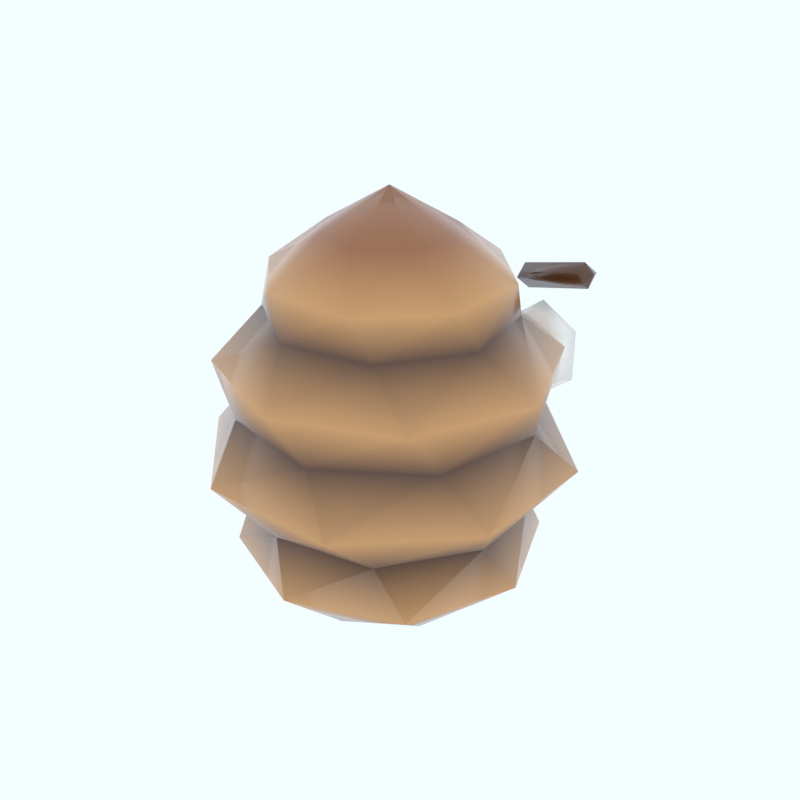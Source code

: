 # Source: boss-cone.blend  (saved by Blender 5.2.45; exported with 4.5.12 LTS)
import bpy
from mathutils import Matrix  # noqa: F401  (used for matrix-valued properties, if any)

bpy.ops.wm.read_factory_settings(use_empty=True)
scene = bpy.context.scene
scene.name = 'Scene'

# ---- collections
col_collection = bpy.data.collections.new('Collection'); scene.collection.children.link(col_collection)

# ---- materials (node trees are filled in below, after node groups)
mat_farm_gloss = bpy.data.materials.new('farm_gloss')

# ---- material node trees
mat_farm_gloss.use_nodes = True; mat_farm_gloss.node_tree.nodes.clear()
_N = mat_farm_gloss.node_tree.nodes; _L = mat_farm_gloss.node_tree.links
n0 = _N.new('ShaderNodeBsdfPrincipled'); n0.name = 'Principled BSDF'; n0.location = (-200, 100)
n0.inputs[2].default_value = 0.26
n0.inputs[10].default_value = 0.005
n0.inputs[19].default_value = 0.35
n0.inputs[20].default_value = 0.12
n1 = _N.new('ShaderNodeOutputMaterial'); n1.name = 'Material Output'; n1.location = (200, 100)
n2 = _N.new('ShaderNodeVertexColor'); n2.name = 'Color Attribute'; n2.location = (0, 0)
n2.layer_name = 'Col'
_L.new(n0.outputs[0], n1.inputs[0])
_L.new(n2.outputs[0], n0.inputs[0])
n1.is_active_output = True

# ---- world
world_w = bpy.data.worlds.new('W'); scene.world = world_w
world_w.use_nodes = True; world_w.node_tree.nodes.clear()
_N = world_w.node_tree.nodes; _L = world_w.node_tree.links
n0 = _N.new('ShaderNodeBackground'); n0.name = 'Background'; n0.location = (-200, 100)
n0.inputs[0].default_value = (0.78, 0.86, 0.95, 1.0)
n0.inputs[1].default_value = 1.15
n1 = _N.new('ShaderNodeOutputWorld'); n1.name = 'World Output'; n1.location = (200, 100)
_L.new(n0.outputs[0], n1.inputs[0])
n1.is_active_output = True

# ---- meshes
me_boss_cone = bpy.data.meshes.new('boss-cone')
me_boss_cone.from_pydata([(0.0, 0.0, 0.0), (0.0, 0.0, 0.198), (0.04414, 0.008779, 0.012), (0.025, 0.03742, 0.012), (-0.008779, 0.04414, 0.012), (-0.03742, 0.025, 0.012), (-0.04414, -0.008779, 0.012), (-0.025, -0.03742, 0.012), (0.008779, -0.04414, 0.012), (0.03742, -0.025, 0.012), (0.07, 0.0, 0.034), (0.0495, 0.0495, 0.034), (4.286e-18, 0.07, 0.034), (-0.0495, 0.0495, 0.034), (-0.07, 8.573e-18, 0.034), (-0.0495, -0.0495, 0.034), (-1.286e-17, -0.07, 0.034), (0.0495, -0.0495, 0.034), (0.05155, 0.03445, 0.056), (0.0121, 0.06081, 0.056), (-0.03445, 0.05155, 0.056), (-0.06081, 0.0121, 0.056), (-0.05155, -0.03445, 0.056), (-0.0121, -0.06081, 0.056), (0.03445, -0.05155, 0.056), (0.06081, -0.0121, 0.056), (0.07761, 0.03215, 0.08), (0.03215, 0.07761, 0.08), (-0.03215, 0.07761, 0.08), (-0.07761, 0.03215, 0.08), (-0.07761, -0.03215, 0.08), (-0.03215, -0.07761, 0.08), (0.03215, -0.07761, 0.08), (0.07761, -0.03215, 0.08), (0.06669, 0.01327, 0.102), (0.03778, 0.05654, 0.102), (-0.01327, 0.06669, 0.102), (-0.05654, 0.03778, 0.102), (-0.06669, -0.01327, 0.102), (-0.03778, -0.05654, 0.102), (0.01327, -0.06669, 0.102), (0.05654, -0.03778, 0.102), (0.076, 0.0, 0.124), (0.05374, 0.05374, 0.124), (4.654e-18, 0.076, 0.124), (-0.05374, 0.05374, 0.124), (-0.076, 9.307e-18, 0.124), (-0.05374, -0.05374, 0.124), (-1.396e-17, -0.076, 0.124), (0.05374, -0.05374, 0.124), (0.04573, 0.03056, 0.144), (0.01073, 0.05394, 0.144), (-0.03056, 0.04573, 0.144), (-0.05394, 0.01073, 0.144), (-0.04573, -0.03056, 0.144), (-0.01073, -0.05394, 0.144), (0.03056, -0.04573, 0.144), (0.05394, -0.01073, 0.144), (0.04989, 0.02066, 0.162), (0.02066, 0.04989, 0.162), (-0.02066, 0.04989, 0.162), (-0.04989, 0.02066, 0.162), (-0.04989, -0.02066, 0.162), (-0.02066, -0.04989, 0.162), (0.02066, -0.04989, 0.162), (0.04989, -0.02066, 0.162), (0.02942, 0.005853, 0.18), (0.01667, 0.02494, 0.18), (-0.005853, 0.02942, 0.18), (-0.02494, 0.01667, 0.18), (-0.02942, -0.005853, 0.18), (-0.01667, -0.02494, 0.18), (0.005853, -0.02942, 0.18), (0.02494, -0.01667, 0.18), (-0.03, 0.072, 0.1342), (-0.028, 0.083, 0.0939), (-0.03, 0.08153, 0.0979), (-0.03, 0.072, 0.0858), (-0.0224, 0.07915, 0.09995), (-0.01369, 0.07494, 0.1221), (-0.01369, 0.07494, 0.0979), (-0.0224, 0.07915, 0.112), (-0.028, 0.083, 0.1181), (-0.01992, 0.06429, 0.1221), (-0.01992, 0.06429, 0.0979), (0.03, 0.08153, 0.1221), (-0.01894, 0.08447, 0.112), (-0.04008, 0.06429, 0.1221), (-0.04008, 0.06429, 0.0979), (-0.01894, 0.08447, 0.09995), (0.03, 0.072, 0.1342), (-0.04631, 0.07494, 0.1221), (-0.04631, 0.07494, 0.0979), (-0.05386, 0.07288, 0.1512), (-0.028, 0.08776, 0.09995), (-0.03, 0.08153, 0.1221), (-0.008139, 0.08612, 0.1368), (-0.04833, 0.06824, 0.15), (-0.05167, 0.07352, 0.1443), (-0.0336, 0.07915, 0.09995), (-0.0336, 0.07915, 0.112), (-0.05167, 0.07976, 0.15), (-0.04833, 0.07448, 0.1557), (-0.03706, 0.08447, 0.09995), (-0.03706, 0.08447, 0.112), (-0.01033, 0.07924, 0.138), (-0.01367, 0.08452, 0.1323), (-0.01367, 0.09076, 0.138), (-0.028, 0.08776, 0.112), (-0.01033, 0.08548, 0.1437), (0.03, 0.08153, 0.0979), (0.03, 0.072, 0.0858), (0.04631, 0.07494, 0.1221), (0.028, 0.083, 0.0939), (0.04631, 0.07494, 0.0979), (0.0336, 0.07915, 0.09995), (0.04008, 0.06429, 0.1221), (0.0336, 0.07915, 0.112), (0.04008, 0.06429, 0.0979), (0.028, 0.083, 0.1181), (0.01992, 0.06429, 0.1221), (0.01992, 0.06429, 0.0979), (0.03706, 0.08447, 0.112), (0.01369, 0.07494, 0.1221), (0.03706, 0.08447, 0.09995), (0.01369, 0.07494, 0.0979), (0.05386, 0.07288, 0.1512), (0.028, 0.08776, 0.09995), (0.008139, 0.08612, 0.1368), (0.05167, 0.07976, 0.15), (0.05167, 0.07352, 0.1443), (0.0224, 0.07915, 0.09995), (0.0224, 0.07915, 0.112), (0.04833, 0.06824, 0.15), (0.04833, 0.07448, 0.1557), (0.01894, 0.08447, 0.09995), (0.01894, 0.08447, 0.112), (0.01367, 0.09076, 0.138), (0.01367, 0.08452, 0.1323), (0.01033, 0.07924, 0.138), (0.028, 0.08776, 0.112), (0.01033, 0.08548, 0.1437)], [], [(3, 2, 0), (66, 67, 1), (4, 3, 0), (67, 68, 1), (5, 4, 0), (68, 69, 1), (6, 5, 0), (69, 70, 1), (7, 6, 0), (70, 71, 1), (8, 7, 0), (71, 72, 1), (9, 8, 0), (72, 73, 1), (2, 9, 0), (73, 66, 1), (2, 3, 11, 10), (3, 4, 12, 11), (4, 5, 13, 12), (5, 6, 14, 13), (6, 7, 15, 14), (7, 8, 16, 15), (8, 9, 17, 16), (9, 2, 10, 17), (10, 11, 19, 18), (11, 12, 20, 19), (12, 13, 21, 20), (13, 14, 22, 21), (14, 15, 23, 22), (15, 16, 24, 23), (16, 17, 25, 24), (17, 10, 18, 25), (18, 19, 27, 26), (19, 20, 28, 27), (20, 21, 29, 28), (21, 22, 30, 29), (22, 23, 31, 30), (23, 24, 32, 31), (24, 25, 33, 32), (25, 18, 26, 33), (26, 27, 35, 34), (27, 28, 36, 35), (28, 29, 37, 36), (29, 30, 38, 37), (30, 31, 39, 38), (31, 32, 40, 39), (32, 33, 41, 40), (33, 26, 34, 41), (34, 35, 43, 42), (35, 36, 44, 43), (36, 37, 45, 44), (37, 38, 46, 45), (38, 39, 47, 46), (39, 40, 48, 47), (40, 41, 49, 48), (41, 34, 42, 49), (42, 43, 51, 50), (43, 44, 52, 51), (44, 45, 53, 52), (45, 46, 54, 53), (46, 47, 55, 54), (47, 48, 56, 55), (48, 49, 57, 56), (49, 42, 50, 57), (50, 51, 59, 58), (51, 52, 60, 59), (52, 53, 61, 60), (53, 54, 62, 61), (54, 55, 63, 62), (55, 56, 64, 63), (56, 57, 65, 64), (57, 50, 58, 65), (58, 59, 67, 66), (59, 60, 68, 67), (60, 61, 69, 68), (61, 62, 70, 69), (62, 63, 71, 70), (63, 64, 72, 71), (64, 65, 73, 72), (65, 58, 66, 73), (77, 76, 80), (76, 95, 79, 80), (95, 74, 79), (77, 80, 84), (80, 79, 83, 84), (79, 74, 83), (77, 84, 88), (84, 83, 87, 88), (83, 74, 87), (77, 88, 92), (88, 87, 91, 92), (87, 74, 91), (77, 92, 76), (92, 91, 95, 76), (91, 74, 95), (108, 82, 86), (94, 108, 86, 89), (75, 94, 89), (75, 89, 78), (89, 86, 81, 78), (86, 82, 81), (81, 82, 100), (78, 81, 100, 99), (75, 78, 99), (75, 99, 103), (99, 100, 104, 103), (100, 82, 104), (75, 103, 94), (103, 104, 108, 94), (104, 82, 108), (109, 107, 101, 102), (107, 106, 98, 101), (106, 105, 97, 98), (105, 109, 102, 97), (107, 109, 96), (102, 101, 93), (106, 107, 96), (101, 98, 93), (105, 106, 96), (98, 97, 93), (109, 105, 96), (97, 102, 93), (85, 90, 112), (110, 85, 112, 114), (111, 110, 114), (112, 90, 116), (114, 112, 116, 118), (111, 114, 118), (116, 90, 120), (118, 116, 120, 121), (111, 118, 121), (120, 90, 123), (121, 120, 123, 125), (111, 121, 125), (123, 90, 85), (125, 123, 85, 110), (111, 125, 110), (140, 119, 122), (127, 140, 122, 124), (113, 127, 124), (113, 124, 115), (124, 122, 117, 115), (122, 119, 117), (117, 119, 132), (115, 117, 132, 131), (113, 115, 131), (113, 131, 135), (131, 132, 136, 135), (132, 119, 136), (113, 135, 127), (135, 136, 140, 127), (136, 119, 140), (141, 139, 133, 134), (139, 138, 130, 133), (138, 137, 129, 130), (137, 141, 134, 129), (139, 141, 128), (134, 133, 126), (138, 139, 128), (133, 130, 126), (137, 138, 128), (130, 129, 126), (141, 137, 128), (129, 134, 126)])
me_boss_cone.polygons.foreach_set('use_smooth', [True] * 164)
_ca = me_boss_cone.color_attributes.new('Col', 'FLOAT_COLOR', 'CORNER')
_ca.data.foreach_set('color', [0.1022, 0.03689, 0.01161, 1.0, 0.1022, 0.03689, 0.01161, 1.0, 0.1022, 0.03689, 0.01161, 1.0, 0.3231, 0.117, 0.03434, 1.0, 0.3231, 0.117, 0.03434, 1.0, 0.3231, 0.117, 0.03434, 1.0, 0.1022, 0.03689, 0.01161, 1.0, 0.1022, 0.03689, 0.01161, 1.0, 0.1022, 0.03689, 0.01161, 1.0, 0.3231, 0.117, 0.03434, 1.0, 0.3231, 0.117, 0.03434, 1.0, 0.3231, 0.117, 0.03434, 1.0, 0.1022, 0.03689, 0.01161, 1.0, 0.1022, 0.03689, 0.01161, 1.0, 0.1022, 0.03689, 0.01161, 1.0, 0.3231, 0.117, 0.03434, 1.0, 0.3231, 0.117, 0.03434, 1.0, 0.3231, 0.117, 0.03434, 1.0, 0.1022, 0.03689, 0.01161, 1.0, 0.1022, 0.03689, 0.01161, 1.0, 0.1022, 0.03689, 0.01161, 1.0, 0.3231, 0.117, 0.03434, 1.0, 0.3231, 0.117, 0.03434, 1.0, 0.3231, 0.117, 0.03434, 1.0, 0.1022, 0.03689, 0.01161, 1.0, 0.1022, 0.03689, 0.01161, 1.0, 0.1022, 0.03689, 0.01161, 1.0, 0.3231, 0.117, 0.03434, 1.0, 0.3231, 0.117, 0.03434, 1.0, 0.3231, 0.117, 0.03434, 1.0, 0.1022, 0.03689, 0.01161, 1.0, 0.1022, 0.03689, 0.01161, 1.0, 0.1022, 0.03689, 0.01161, 1.0, 0.3231, 0.117, 0.03434, 1.0, 0.3231, 0.117, 0.03434, 1.0, 0.3231, 0.117, 0.03434, 1.0, 0.1022, 0.03689, 0.01161, 1.0, 0.1022, 0.03689, 0.01161, 1.0, 0.1022, 0.03689, 0.01161, 1.0, 0.3231, 0.117, 0.03434, 1.0, 0.3231, 0.117, 0.03434, 1.0, 0.3231, 0.117, 0.03434, 1.0, 0.1022, 0.03689, 0.01161, 1.0, 0.1022, 0.03689, 0.01161, 1.0, 0.1022, 0.03689, 0.01161, 1.0, 0.3231, 0.117, 0.03434, 1.0, 0.3231, 0.117, 0.03434, 1.0, 0.3231, 0.117, 0.03434, 1.0, 0.1022, 0.03689, 0.01161, 1.0, 0.1022, 0.03689, 0.01161, 1.0, 0.6445, 0.3231, 0.107, 1.0, 0.6445, 0.3231, 0.107, 1.0, 0.1022, 0.03689, 0.01161, 1.0, 0.1022, 0.03689, 0.01161, 1.0, 0.6445, 0.3231, 0.107, 1.0, 0.6445, 0.3231, 0.107, 1.0, 0.1022, 0.03689, 0.01161, 1.0, 0.1022, 0.03689, 0.01161, 1.0, 0.6445, 0.3231, 0.107, 1.0, 0.6445, 0.3231, 0.107, 1.0, 0.1022, 0.03689, 0.01161, 1.0, 0.1022, 0.03689, 0.01161, 1.0, 0.6445, 0.3231, 0.107, 1.0, 0.6445, 0.3231, 0.107, 1.0, 0.1022, 0.03689, 0.01161, 1.0, 0.1022, 0.03689, 0.01161, 1.0, 0.6445, 0.3231, 0.107, 1.0, 0.6445, 0.3231, 0.107, 1.0, 0.1022, 0.03689, 0.01161, 1.0, 0.1022, 0.03689, 0.01161, 1.0, 0.6445, 0.3231, 0.107, 1.0, 0.6445, 0.3231, 0.107, 1.0, 0.1022, 0.03689, 0.01161, 1.0, 0.1022, 0.03689, 0.01161, 1.0, 0.6445, 0.3231, 0.107, 1.0, 0.6445, 0.3231, 0.107, 1.0, 0.1022, 0.03689, 0.01161, 1.0, 0.1022, 0.03689, 0.01161, 1.0, 0.6445, 0.3231, 0.107, 1.0, 0.6445, 0.3231, 0.107, 1.0, 0.6445, 0.3231, 0.107, 1.0, 0.6445, 0.3231, 0.107, 1.0, 0.1022, 0.03689, 0.01161, 1.0, 0.1022, 0.03689, 0.01161, 1.0, 0.6445, 0.3231, 0.107, 1.0, 0.6445, 0.3231, 0.107, 1.0, 0.1022, 0.03689, 0.01161, 1.0, 0.1022, 0.03689, 0.01161, 1.0, 0.6445, 0.3231, 0.107, 1.0, 0.6445, 0.3231, 0.107, 1.0, 0.1022, 0.03689, 0.01161, 1.0, 0.1022, 0.03689, 0.01161, 1.0, 0.6445, 0.3231, 0.107, 1.0, 0.6445, 0.3231, 0.107, 1.0, 0.1022, 0.03689, 0.01161, 1.0, 0.1022, 0.03689, 0.01161, 1.0, 0.6445, 0.3231, 0.107, 1.0, 0.6445, 0.3231, 0.107, 1.0, 0.1022, 0.03689, 0.01161, 1.0, 0.1022, 0.03689, 0.01161, 1.0, 0.6445, 0.3231, 0.107, 1.0, 0.6445, 0.3231, 0.107, 1.0, 0.1022, 0.03689, 0.01161, 1.0, 0.1022, 0.03689, 0.01161, 1.0, 0.6445, 0.3231, 0.107, 1.0, 0.6445, 0.3231, 0.107, 1.0, 0.1022, 0.03689, 0.01161, 1.0, 0.1022, 0.03689, 0.01161, 1.0, 0.6445, 0.3231, 0.107, 1.0, 0.6445, 0.3231, 0.107, 1.0, 0.1022, 0.03689, 0.01161, 1.0, 0.1022, 0.03689, 0.01161, 1.0, 0.1022, 0.03689, 0.01161, 1.0, 0.1022, 0.03689, 0.01161, 1.0, 0.6445, 0.3231, 0.107, 1.0, 0.6445, 0.3231, 0.107, 1.0, 0.1022, 0.03689, 0.01161, 1.0, 0.1022, 0.03689, 0.01161, 1.0, 0.6445, 0.3231, 0.107, 1.0, 0.6445, 0.3231, 0.107, 1.0, 0.1022, 0.03689, 0.01161, 1.0, 0.1022, 0.03689, 0.01161, 1.0, 0.6445, 0.3231, 0.107, 1.0, 0.6445, 0.3231, 0.107, 1.0, 0.1022, 0.03689, 0.01161, 1.0, 0.1022, 0.03689, 0.01161, 1.0, 0.6445, 0.3231, 0.107, 1.0, 0.6445, 0.3231, 0.107, 1.0, 0.1022, 0.03689, 0.01161, 1.0, 0.1022, 0.03689, 0.01161, 1.0, 0.6445, 0.3231, 0.107, 1.0, 0.6445, 0.3231, 0.107, 1.0, 0.1022, 0.03689, 0.01161, 1.0, 0.1022, 0.03689, 0.01161, 1.0, 0.6445, 0.3231, 0.107, 1.0, 0.6445, 0.3231, 0.107, 1.0, 0.1022, 0.03689, 0.01161, 1.0, 0.1022, 0.03689, 0.01161, 1.0, 0.6445, 0.3231, 0.107, 1.0, 0.6445, 0.3231, 0.107, 1.0, 0.1022, 0.03689, 0.01161, 1.0, 0.1022, 0.03689, 0.01161, 1.0, 0.6445, 0.3231, 0.107, 1.0, 0.6445, 0.3231, 0.107, 1.0, 0.6445, 0.3231, 0.107, 1.0, 0.6445, 0.3231, 0.107, 1.0, 0.1022, 0.03689, 0.01161, 1.0, 0.1022, 0.03689, 0.01161, 1.0, 0.6445, 0.3231, 0.107, 1.0, 0.6445, 0.3231, 0.107, 1.0, 0.1022, 0.03689, 0.01161, 1.0, 0.1022, 0.03689, 0.01161, 1.0, 0.6445, 0.3231, 0.107, 1.0, 0.6445, 0.3231, 0.107, 1.0, 0.1022, 0.03689, 0.01161, 1.0, 0.1022, 0.03689, 0.01161, 1.0, 0.6445, 0.3231, 0.107, 1.0, 0.6445, 0.3231, 0.107, 1.0, 0.1022, 0.03689, 0.01161, 1.0, 0.1022, 0.03689, 0.01161, 1.0, 0.6445, 0.3231, 0.107, 1.0, 0.6445, 0.3231, 0.107, 1.0, 0.1022, 0.03689, 0.01161, 1.0, 0.1022, 0.03689, 0.01161, 1.0, 0.6445, 0.3231, 0.107, 1.0, 0.6445, 0.3231, 0.107, 1.0, 0.1022, 0.03689, 0.01161, 1.0, 0.1022, 0.03689, 0.01161, 1.0, 0.6445, 0.3231, 0.107, 1.0, 0.6445, 0.3231, 0.107, 1.0, 0.1022, 0.03689, 0.01161, 1.0, 0.1022, 0.03689, 0.01161, 1.0, 0.6445, 0.3231, 0.107, 1.0, 0.6445, 0.3231, 0.107, 1.0, 0.1022, 0.03689, 0.01161, 1.0, 0.1022, 0.03689, 0.01161, 1.0, 0.1022, 0.03689, 0.01161, 1.0, 0.1022, 0.03689, 0.01161, 1.0, 0.6445, 0.3231, 0.107, 1.0, 0.6445, 0.3231, 0.107, 1.0, 0.1022, 0.03689, 0.01161, 1.0, 0.1022, 0.03689, 0.01161, 1.0, 0.6445, 0.3231, 0.107, 1.0, 0.6445, 0.3231, 0.107, 1.0, 0.1022, 0.03689, 0.01161, 1.0, 0.1022, 0.03689, 0.01161, 1.0, 0.6445, 0.3231, 0.107, 1.0, 0.6445, 0.3231, 0.107, 1.0, 0.1022, 0.03689, 0.01161, 1.0, 0.1022, 0.03689, 0.01161, 1.0, 0.6445, 0.3231, 0.107, 1.0, 0.6445, 0.3231, 0.107, 1.0, 0.1022, 0.03689, 0.01161, 1.0, 0.1022, 0.03689, 0.01161, 1.0, 0.6445, 0.3231, 0.107, 1.0, 0.6445, 0.3231, 0.107, 1.0, 0.1022, 0.03689, 0.01161, 1.0, 0.1022, 0.03689, 0.01161, 1.0, 0.6445, 0.3231, 0.107, 1.0, 0.6445, 0.3231, 0.107, 1.0, 0.1022, 0.03689, 0.01161, 1.0, 0.1022, 0.03689, 0.01161, 1.0, 0.6445, 0.3231, 0.107, 1.0, 0.6445, 0.3231, 0.107, 1.0, 0.1022, 0.03689, 0.01161, 1.0, 0.1022, 0.03689, 0.01161, 1.0, 0.6445, 0.3231, 0.107, 1.0, 0.6445, 0.3231, 0.107, 1.0, 0.6445, 0.3231, 0.107, 1.0, 0.6445, 0.3231, 0.107, 1.0, 0.1022, 0.03689, 0.01161, 1.0, 0.1022, 0.03689, 0.01161, 1.0, 0.6445, 0.3231, 0.107, 1.0, 0.6445, 0.3231, 0.107, 1.0, 0.1022, 0.03689, 0.01161, 1.0, 0.1022, 0.03689, 0.01161, 1.0, 0.6445, 0.3231, 0.107, 1.0, 0.6445, 0.3231, 0.107, 1.0, 0.1022, 0.03689, 0.01161, 1.0, 0.1022, 0.03689, 0.01161, 1.0, 0.6445, 0.3231, 0.107, 1.0, 0.6445, 0.3231, 0.107, 1.0, 0.1022, 0.03689, 0.01161, 1.0, 0.1022, 0.03689, 0.01161, 1.0, 0.6445, 0.3231, 0.107, 1.0, 0.6445, 0.3231, 0.107, 1.0, 0.1022, 0.03689, 0.01161, 1.0, 0.1022, 0.03689, 0.01161, 1.0, 0.6445, 0.3231, 0.107, 1.0, 0.6445, 0.3231, 0.107, 1.0, 0.1022, 0.03689, 0.01161, 1.0, 0.1022, 0.03689, 0.01161, 1.0, 0.6445, 0.3231, 0.107, 1.0, 0.6445, 0.3231, 0.107, 1.0, 0.1022, 0.03689, 0.01161, 1.0, 0.1022, 0.03689, 0.01161, 1.0, 0.6445, 0.3231, 0.107, 1.0, 0.6445, 0.3231, 0.107, 1.0, 0.1022, 0.03689, 0.01161, 1.0, 0.1022, 0.03689, 0.01161, 1.0, 0.1022, 0.03689, 0.01161, 1.0, 0.1022, 0.03689, 0.01161, 1.0, 0.6445, 0.3231, 0.107, 1.0, 0.6445, 0.3231, 0.107, 1.0, 0.1022, 0.03689, 0.01161, 1.0, 0.1022, 0.03689, 0.01161, 1.0, 0.6445, 0.3231, 0.107, 1.0, 0.6445, 0.3231, 0.107, 1.0, 0.1022, 0.03689, 0.01161, 1.0, 0.1022, 0.03689, 0.01161, 1.0, 0.6445, 0.3231, 0.107, 1.0, 0.6445, 0.3231, 0.107, 1.0, 0.1022, 0.03689, 0.01161, 1.0, 0.1022, 0.03689, 0.01161, 1.0, 0.6445, 0.3231, 0.107, 1.0, 0.6445, 0.3231, 0.107, 1.0, 0.1022, 0.03689, 0.01161, 1.0, 0.1022, 0.03689, 0.01161, 1.0, 0.6445, 0.3231, 0.107, 1.0, 0.6445, 0.3231, 0.107, 1.0, 0.1022, 0.03689, 0.01161, 1.0, 0.1022, 0.03689, 0.01161, 1.0, 0.6445, 0.3231, 0.107, 1.0, 0.6445, 0.3231, 0.107, 1.0, 0.1022, 0.03689, 0.01161, 1.0, 0.1022, 0.03689, 0.01161, 1.0, 0.6445, 0.3231, 0.107, 1.0, 0.6445, 0.3231, 0.107, 1.0, 0.1022, 0.03689, 0.01161, 1.0, 0.1022, 0.03689, 0.01161, 1.0, 0.6445, 0.3231, 0.107, 1.0, 0.6445, 0.3231, 0.107, 1.0, 0.6445, 0.3231, 0.107, 1.0, 0.6445, 0.3231, 0.107, 1.0, 0.3231, 0.117, 0.03434, 1.0, 0.3231, 0.117, 0.03434, 1.0, 0.6445, 0.3231, 0.107, 1.0, 0.6445, 0.3231, 0.107, 1.0, 0.3231, 0.117, 0.03434, 1.0, 0.3231, 0.117, 0.03434, 1.0, 0.6445, 0.3231, 0.107, 1.0, 0.6445, 0.3231, 0.107, 1.0, 0.3231, 0.117, 0.03434, 1.0, 0.3231, 0.117, 0.03434, 1.0, 0.6445, 0.3231, 0.107, 1.0, 0.6445, 0.3231, 0.107, 1.0, 0.3231, 0.117, 0.03434, 1.0, 0.3231, 0.117, 0.03434, 1.0, 0.6445, 0.3231, 0.107, 1.0, 0.6445, 0.3231, 0.107, 1.0, 0.3231, 0.117, 0.03434, 1.0, 0.3231, 0.117, 0.03434, 1.0, 0.6445, 0.3231, 0.107, 1.0, 0.6445, 0.3231, 0.107, 1.0, 0.3231, 0.117, 0.03434, 1.0, 0.3231, 0.117, 0.03434, 1.0, 0.6445, 0.3231, 0.107, 1.0, 0.6445, 0.3231, 0.107, 1.0, 0.3231, 0.117, 0.03434, 1.0, 0.3231, 0.117, 0.03434, 1.0, 0.6445, 0.3231, 0.107, 1.0, 0.6445, 0.3231, 0.107, 1.0, 0.3231, 0.117, 0.03434, 1.0, 0.3231, 0.117, 0.03434, 1.0, 0.9647, 0.9301, 0.855, 1.0, 0.9647, 0.9301, 0.855, 1.0, 0.9647, 0.9301, 0.855, 1.0, 0.9647, 0.9301, 0.855, 1.0, 0.9647, 0.9301, 0.855, 1.0, 0.9647, 0.9301, 0.855, 1.0, 0.9647, 0.9301, 0.855, 1.0, 0.9647, 0.9301, 0.855, 1.0, 0.9647, 0.9301, 0.855, 1.0, 0.9647, 0.9301, 0.855, 1.0, 0.9647, 0.9301, 0.855, 1.0, 0.9647, 0.9301, 0.855, 1.0, 0.9647, 0.9301, 0.855, 1.0, 0.9647, 0.9301, 0.855, 1.0, 0.9647, 0.9301, 0.855, 1.0, 0.9647, 0.9301, 0.855, 1.0, 0.9647, 0.9301, 0.855, 1.0, 0.9647, 0.9301, 0.855, 1.0, 0.9647, 0.9301, 0.855, 1.0, 0.9647, 0.9301, 0.855, 1.0, 0.9647, 0.9301, 0.855, 1.0, 0.9647, 0.9301, 0.855, 1.0, 0.9647, 0.9301, 0.855, 1.0, 0.9647, 0.9301, 0.855, 1.0, 0.9647, 0.9301, 0.855, 1.0, 0.9647, 0.9301, 0.855, 1.0, 0.9647, 0.9301, 0.855, 1.0, 0.9647, 0.9301, 0.855, 1.0, 0.9647, 0.9301, 0.855, 1.0, 0.9647, 0.9301, 0.855, 1.0, 0.9647, 0.9301, 0.855, 1.0, 0.9647, 0.9301, 0.855, 1.0, 0.9647, 0.9301, 0.855, 1.0, 0.9647, 0.9301, 0.855, 1.0, 0.9647, 0.9301, 0.855, 1.0, 0.9647, 0.9301, 0.855, 1.0, 0.9647, 0.9301, 0.855, 1.0, 0.9647, 0.9301, 0.855, 1.0, 0.9647, 0.9301, 0.855, 1.0, 0.9647, 0.9301, 0.855, 1.0, 0.9647, 0.9301, 0.855, 1.0, 0.9647, 0.9301, 0.855, 1.0, 0.9647, 0.9301, 0.855, 1.0, 0.9647, 0.9301, 0.855, 1.0, 0.9647, 0.9301, 0.855, 1.0, 0.9647, 0.9301, 0.855, 1.0, 0.9647, 0.9301, 0.855, 1.0, 0.9647, 0.9301, 0.855, 1.0, 0.9647, 0.9301, 0.855, 1.0, 0.9647, 0.9301, 0.855, 1.0, 0.008568, 0.006995, 0.01033, 1.0, 0.008568, 0.006995, 0.01033, 1.0, 0.008568, 0.006995, 0.01033, 1.0, 0.008568, 0.006995, 0.01033, 1.0, 0.008568, 0.006995, 0.01033, 1.0, 0.008568, 0.006995, 0.01033, 1.0, 0.008568, 0.006995, 0.01033, 1.0, 0.008568, 0.006995, 0.01033, 1.0, 0.008568, 0.006995, 0.01033, 1.0, 0.008568, 0.006995, 0.01033, 1.0, 0.008568, 0.006995, 0.01033, 1.0, 0.008568, 0.006995, 0.01033, 1.0, 0.008568, 0.006995, 0.01033, 1.0, 0.008568, 0.006995, 0.01033, 1.0, 0.008568, 0.006995, 0.01033, 1.0, 0.008568, 0.006995, 0.01033, 1.0, 0.008568, 0.006995, 0.01033, 1.0, 0.008568, 0.006995, 0.01033, 1.0, 0.008568, 0.006995, 0.01033, 1.0, 0.008568, 0.006995, 0.01033, 1.0, 0.008568, 0.006995, 0.01033, 1.0, 0.008568, 0.006995, 0.01033, 1.0, 0.008568, 0.006995, 0.01033, 1.0, 0.008568, 0.006995, 0.01033, 1.0, 0.008568, 0.006995, 0.01033, 1.0, 0.008568, 0.006995, 0.01033, 1.0, 0.008568, 0.006995, 0.01033, 1.0, 0.008568, 0.006995, 0.01033, 1.0, 0.008568, 0.006995, 0.01033, 1.0, 0.008568, 0.006995, 0.01033, 1.0, 0.008568, 0.006995, 0.01033, 1.0, 0.008568, 0.006995, 0.01033, 1.0, 0.008568, 0.006995, 0.01033, 1.0, 0.008568, 0.006995, 0.01033, 1.0, 0.008568, 0.006995, 0.01033, 1.0, 0.008568, 0.006995, 0.01033, 1.0, 0.008568, 0.006995, 0.01033, 1.0, 0.008568, 0.006995, 0.01033, 1.0, 0.008568, 0.006995, 0.01033, 1.0, 0.008568, 0.006995, 0.01033, 1.0, 0.008568, 0.006995, 0.01033, 1.0, 0.008568, 0.006995, 0.01033, 1.0, 0.008568, 0.006995, 0.01033, 1.0, 0.008568, 0.006995, 0.01033, 1.0, 0.008568, 0.006995, 0.01033, 1.0, 0.008568, 0.006995, 0.01033, 1.0, 0.008568, 0.006995, 0.01033, 1.0, 0.008568, 0.006995, 0.01033, 1.0, 0.008568, 0.006995, 0.01033, 1.0, 0.008568, 0.006995, 0.01033, 1.0, 0.1022, 0.03689, 0.01161, 1.0, 0.1022, 0.03689, 0.01161, 1.0, 0.1022, 0.03689, 0.01161, 1.0, 0.1022, 0.03689, 0.01161, 1.0, 0.1022, 0.03689, 0.01161, 1.0, 0.1022, 0.03689, 0.01161, 1.0, 0.1022, 0.03689, 0.01161, 1.0, 0.1022, 0.03689, 0.01161, 1.0, 0.1022, 0.03689, 0.01161, 1.0, 0.1022, 0.03689, 0.01161, 1.0, 0.1022, 0.03689, 0.01161, 1.0, 0.1022, 0.03689, 0.01161, 1.0, 0.1022, 0.03689, 0.01161, 1.0, 0.1022, 0.03689, 0.01161, 1.0, 0.1022, 0.03689, 0.01161, 1.0, 0.1022, 0.03689, 0.01161, 1.0, 0.1022, 0.03689, 0.01161, 1.0, 0.1022, 0.03689, 0.01161, 1.0, 0.1022, 0.03689, 0.01161, 1.0, 0.1022, 0.03689, 0.01161, 1.0, 0.1022, 0.03689, 0.01161, 1.0, 0.1022, 0.03689, 0.01161, 1.0, 0.1022, 0.03689, 0.01161, 1.0, 0.1022, 0.03689, 0.01161, 1.0, 0.1022, 0.03689, 0.01161, 1.0, 0.1022, 0.03689, 0.01161, 1.0, 0.1022, 0.03689, 0.01161, 1.0, 0.1022, 0.03689, 0.01161, 1.0, 0.1022, 0.03689, 0.01161, 1.0, 0.1022, 0.03689, 0.01161, 1.0, 0.1022, 0.03689, 0.01161, 1.0, 0.1022, 0.03689, 0.01161, 1.0, 0.1022, 0.03689, 0.01161, 1.0, 0.1022, 0.03689, 0.01161, 1.0, 0.1022, 0.03689, 0.01161, 1.0, 0.1022, 0.03689, 0.01161, 1.0, 0.1022, 0.03689, 0.01161, 1.0, 0.1022, 0.03689, 0.01161, 1.0, 0.1022, 0.03689, 0.01161, 1.0, 0.1022, 0.03689, 0.01161, 1.0, 0.9647, 0.9301, 0.855, 1.0, 0.9647, 0.9301, 0.855, 1.0, 0.9647, 0.9301, 0.855, 1.0, 0.9647, 0.9301, 0.855, 1.0, 0.9647, 0.9301, 0.855, 1.0, 0.9647, 0.9301, 0.855, 1.0, 0.9647, 0.9301, 0.855, 1.0, 0.9647, 0.9301, 0.855, 1.0, 0.9647, 0.9301, 0.855, 1.0, 0.9647, 0.9301, 0.855, 1.0, 0.9647, 0.9301, 0.855, 1.0, 0.9647, 0.9301, 0.855, 1.0, 0.9647, 0.9301, 0.855, 1.0, 0.9647, 0.9301, 0.855, 1.0, 0.9647, 0.9301, 0.855, 1.0, 0.9647, 0.9301, 0.855, 1.0, 0.9647, 0.9301, 0.855, 1.0, 0.9647, 0.9301, 0.855, 1.0, 0.9647, 0.9301, 0.855, 1.0, 0.9647, 0.9301, 0.855, 1.0, 0.9647, 0.9301, 0.855, 1.0, 0.9647, 0.9301, 0.855, 1.0, 0.9647, 0.9301, 0.855, 1.0, 0.9647, 0.9301, 0.855, 1.0, 0.9647, 0.9301, 0.855, 1.0, 0.9647, 0.9301, 0.855, 1.0, 0.9647, 0.9301, 0.855, 1.0, 0.9647, 0.9301, 0.855, 1.0, 0.9647, 0.9301, 0.855, 1.0, 0.9647, 0.9301, 0.855, 1.0, 0.9647, 0.9301, 0.855, 1.0, 0.9647, 0.9301, 0.855, 1.0, 0.9647, 0.9301, 0.855, 1.0, 0.9647, 0.9301, 0.855, 1.0, 0.9647, 0.9301, 0.855, 1.0, 0.9647, 0.9301, 0.855, 1.0, 0.9647, 0.9301, 0.855, 1.0, 0.9647, 0.9301, 0.855, 1.0, 0.9647, 0.9301, 0.855, 1.0, 0.9647, 0.9301, 0.855, 1.0, 0.9647, 0.9301, 0.855, 1.0, 0.9647, 0.9301, 0.855, 1.0, 0.9647, 0.9301, 0.855, 1.0, 0.9647, 0.9301, 0.855, 1.0, 0.9647, 0.9301, 0.855, 1.0, 0.9647, 0.9301, 0.855, 1.0, 0.9647, 0.9301, 0.855, 1.0, 0.9647, 0.9301, 0.855, 1.0, 0.9647, 0.9301, 0.855, 1.0, 0.9647, 0.9301, 0.855, 1.0, 0.008568, 0.006995, 0.01033, 1.0, 0.008568, 0.006995, 0.01033, 1.0, 0.008568, 0.006995, 0.01033, 1.0, 0.008568, 0.006995, 0.01033, 1.0, 0.008568, 0.006995, 0.01033, 1.0, 0.008568, 0.006995, 0.01033, 1.0, 0.008568, 0.006995, 0.01033, 1.0, 0.008568, 0.006995, 0.01033, 1.0, 0.008568, 0.006995, 0.01033, 1.0, 0.008568, 0.006995, 0.01033, 1.0, 0.008568, 0.006995, 0.01033, 1.0, 0.008568, 0.006995, 0.01033, 1.0, 0.008568, 0.006995, 0.01033, 1.0, 0.008568, 0.006995, 0.01033, 1.0, 0.008568, 0.006995, 0.01033, 1.0, 0.008568, 0.006995, 0.01033, 1.0, 0.008568, 0.006995, 0.01033, 1.0, 0.008568, 0.006995, 0.01033, 1.0, 0.008568, 0.006995, 0.01033, 1.0, 0.008568, 0.006995, 0.01033, 1.0, 0.008568, 0.006995, 0.01033, 1.0, 0.008568, 0.006995, 0.01033, 1.0, 0.008568, 0.006995, 0.01033, 1.0, 0.008568, 0.006995, 0.01033, 1.0, 0.008568, 0.006995, 0.01033, 1.0, 0.008568, 0.006995, 0.01033, 1.0, 0.008568, 0.006995, 0.01033, 1.0, 0.008568, 0.006995, 0.01033, 1.0, 0.008568, 0.006995, 0.01033, 1.0, 0.008568, 0.006995, 0.01033, 1.0, 0.008568, 0.006995, 0.01033, 1.0, 0.008568, 0.006995, 0.01033, 1.0, 0.008568, 0.006995, 0.01033, 1.0, 0.008568, 0.006995, 0.01033, 1.0, 0.008568, 0.006995, 0.01033, 1.0, 0.008568, 0.006995, 0.01033, 1.0, 0.008568, 0.006995, 0.01033, 1.0, 0.008568, 0.006995, 0.01033, 1.0, 0.008568, 0.006995, 0.01033, 1.0, 0.008568, 0.006995, 0.01033, 1.0, 0.008568, 0.006995, 0.01033, 1.0, 0.008568, 0.006995, 0.01033, 1.0, 0.008568, 0.006995, 0.01033, 1.0, 0.008568, 0.006995, 0.01033, 1.0, 0.008568, 0.006995, 0.01033, 1.0, 0.008568, 0.006995, 0.01033, 1.0, 0.008568, 0.006995, 0.01033, 1.0, 0.008568, 0.006995, 0.01033, 1.0, 0.008568, 0.006995, 0.01033, 1.0, 0.008568, 0.006995, 0.01033, 1.0, 0.1022, 0.03689, 0.01161, 1.0, 0.1022, 0.03689, 0.01161, 1.0, 0.1022, 0.03689, 0.01161, 1.0, 0.1022, 0.03689, 0.01161, 1.0, 0.1022, 0.03689, 0.01161, 1.0, 0.1022, 0.03689, 0.01161, 1.0, 0.1022, 0.03689, 0.01161, 1.0, 0.1022, 0.03689, 0.01161, 1.0, 0.1022, 0.03689, 0.01161, 1.0, 0.1022, 0.03689, 0.01161, 1.0, 0.1022, 0.03689, 0.01161, 1.0, 0.1022, 0.03689, 0.01161, 1.0, 0.1022, 0.03689, 0.01161, 1.0, 0.1022, 0.03689, 0.01161, 1.0, 0.1022, 0.03689, 0.01161, 1.0, 0.1022, 0.03689, 0.01161, 1.0, 0.1022, 0.03689, 0.01161, 1.0, 0.1022, 0.03689, 0.01161, 1.0, 0.1022, 0.03689, 0.01161, 1.0, 0.1022, 0.03689, 0.01161, 1.0, 0.1022, 0.03689, 0.01161, 1.0, 0.1022, 0.03689, 0.01161, 1.0, 0.1022, 0.03689, 0.01161, 1.0, 0.1022, 0.03689, 0.01161, 1.0, 0.1022, 0.03689, 0.01161, 1.0, 0.1022, 0.03689, 0.01161, 1.0, 0.1022, 0.03689, 0.01161, 1.0, 0.1022, 0.03689, 0.01161, 1.0, 0.1022, 0.03689, 0.01161, 1.0, 0.1022, 0.03689, 0.01161, 1.0, 0.1022, 0.03689, 0.01161, 1.0, 0.1022, 0.03689, 0.01161, 1.0, 0.1022, 0.03689, 0.01161, 1.0, 0.1022, 0.03689, 0.01161, 1.0, 0.1022, 0.03689, 0.01161, 1.0, 0.1022, 0.03689, 0.01161, 1.0, 0.1022, 0.03689, 0.01161, 1.0, 0.1022, 0.03689, 0.01161, 1.0, 0.1022, 0.03689, 0.01161, 1.0, 0.1022, 0.03689, 0.01161, 1.0])
me_boss_cone.materials.append(mat_farm_gloss)
me_boss_cone.update()
arm_boss_cone_rig = bpy.data.armatures.new('boss-cone_rig')  # bones are not reproduced

# ---- objects
ob_boss_cone_rig = bpy.data.objects.new('boss-cone_rig', arm_boss_cone_rig)
ob_boss_cone = bpy.data.objects.new('boss-cone', me_boss_cone)

# ---- transforms, parenting, visibility, modifiers, constraints
ob_boss_cone_rig.location = (0.0, 0.0, 0.0)
ob_boss_cone.parent = ob_boss_cone_rig
ob_boss_cone.location = (0.0, 0.0, 0.0)
_vg = ob_boss_cone.vertex_groups.new(name='body')
_vg.add([0, 1, 2, 3, 4, 5, 6, 7, 8, 9, 10, 11, 12, 13, 14, 15, 16, 17, 18, 19, 20, 21, 22, 23, 24, 25, 26, 27, 28, 29, 30, 31, 32, 33, 34, 35, 36, 37, 38, 39, 40, 41, 42, 43, 44, 45, 46, 47, 48, 49, 50, 51, 52, 53, 54, 55, 56, 57, 58, 59, 60, 61, 62, 63, 64, 65, 66, 67, 68, 69, 70, 71, 72, 73], 1.0, 'REPLACE')
_vg = ob_boss_cone.vertex_groups.new(name='eyes')
_vg.add([74, 75, 76, 77, 78, 79, 80, 81, 82, 83, 84, 85, 86, 87, 88, 89, 90, 91, 92, 93, 94, 95, 96, 97, 98, 99, 100, 101, 102, 103, 104, 105, 106, 107, 108, 109, 110, 111, 112, 113, 114, 115, 116, 117, 118, 119, 120, 121, 122, 123, 124, 125, 126, 127, 128, 129, 130, 131, 132, 133, 134, 135, 136, 137, 138, 139, 140, 141], 1.0, 'REPLACE')
_m = ob_boss_cone.modifiers.new('Armature', 'ARMATURE')
_m.object = ob_boss_cone_rig

# ---- collection membership
scene.collection.objects.link(ob_boss_cone_rig)
scene.collection.objects.link(ob_boss_cone)

# ---- scene / render settings (as saved in the file)
scene.frame_start = 1; scene.frame_end = 250; scene.frame_set(0)
scene.render.engine = 'CYCLES'
scene.render.resolution_x = 512
scene.render.resolution_y = 512
scene.render.fps = 30
scene.render.film_transparent = True
scene.render.bake_bias = 0.0
scene.render.bake_samples = 0
scene.render.compositor_device = 'GPU'
scene.cycles.samples = 32
scene.eevee.use_volume_custom_range = False
scene.eevee.fast_gi_thickness_near = 0.1
scene.eevee.fast_gi_thickness_far = 0.0
scene.eevee.ray_tracing_options.screen_trace_thickness = 0.1
scene.view_settings.view_transform = 'Standard'
bpy.context.view_layer.update()

# ---- added for rendering (the .blend has no active camera): camera
cam_auto = bpy.data.cameras.new('AutoCamera')
cam_auto.lens = 50.0
cam_auto.sensor_width = 36.0
cam_auto.clip_end = 1000.0
ob_auto_camera = bpy.data.objects.new('AutoCamera', cam_auto)
scene.collection.objects.link(ob_auto_camera)
ob_auto_camera.location = (0.280089, -0.329528, 0.323071)
ob_auto_camera.rotation_euler = (1.09748, -7.21219e-08, 0.694738)
scene.camera = ob_auto_camera
bpy.context.view_layer.update()
